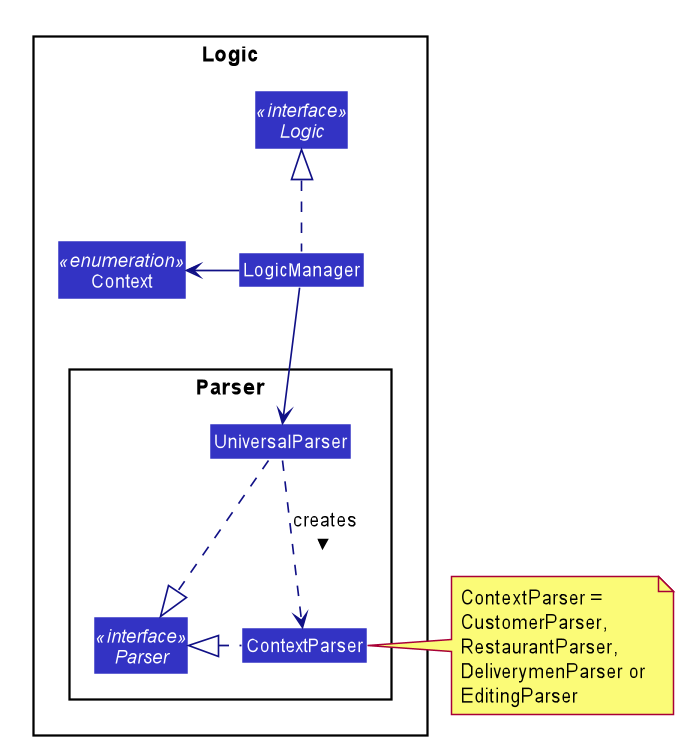

The diagram above was rendered by PlantUML. Its source (embedded in the PNG):
@startuml








skinparam BackgroundColor #FFFFFFF

skinparam Shadowing false

skinparam Class {
    FontColor #FFFFFF
    BorderThickness 1
    BorderColor #FFFFFF
    StereotypeFontColor #FFFFFF
    FontName Arial
}

skinparam Actor {
    BorderColor #000000
    Color #000000
    FontName Arial
}

skinparam Sequence {
    MessageAlign center
    BoxFontSize 15
    BoxPadding 0
    BoxFontColor #FFFFFF
    FontName Arial
}

skinparam Participant {
    FontColor #FFFFFFF
    Padding 20
}

skinparam MinClassWidth 50
skinparam ParticipantPadding 10
skinparam Shadowing false
skinparam DefaultTextAlignment center
skinparam packageStyle Rectangle

hide footbox
hide members
hide circle
skinparam arrowThickness 1.1
skinparam arrowColor #101086
skinparam classBackgroundColor #3333C4

package Logic {
Interface Logic <<interface>>
Class LogicManager
Enum Context <<enumeration>>

package Parser {
Interface Parser <<interface>>
Class UniversalParser
Class ContextParser
}
}

LogicManager .up.|> Logic
LogicManager -left-> Context

LogicManager -down-> UniversalParser
UniversalParser ..> ContextParser: creates >
UniversalParser ..|> Parser
ContextParser .left.|> Parser
note left of ContextParser: ContextParser = \nCustomerParser, \nRestaurantParser, \nDeliverymenParser or \nEditingParser



@enduml